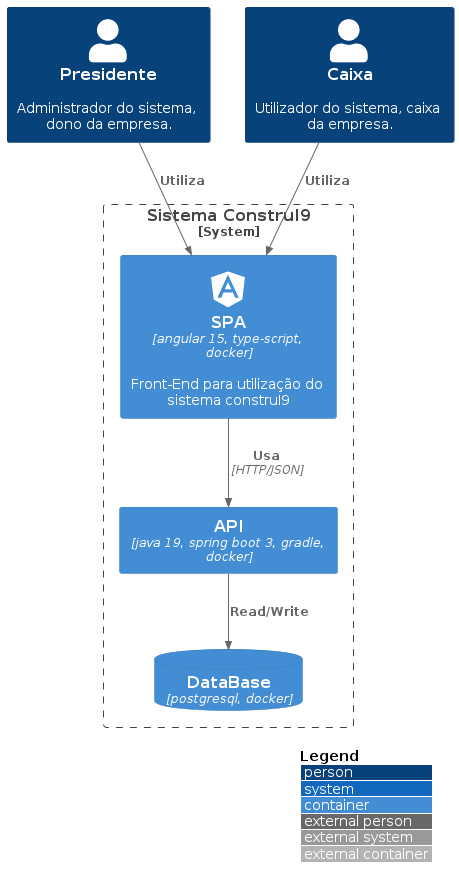

The diagram above was rendered by PlantUML. Its source (embedded in the PNG):
@startuml Diagrama de container - ConstruI9

!include https://raw.githubusercontent.com/plantuml-stdlib/C4-PlantUML/master/C4_Container.puml

!define DEVICONS https://raw.githubusercontent.com/tupadr3/plantuml-icon-font-sprites/master/devicons
!define FONTAWESOME https://raw.githubusercontent.com/tupadr3/plantuml-icon-font-sprites/master/font-awesome-5
!include DEVICONS/angular.puml
!include DEVICONS/database.puml
!include DEVICONS/java.puml

LAYOUT_WITH_LEGEND()

Person(presidente, "Presidente", "Administrador do sistema, dono da empresa.")
Person(caixa, "Caixa", "Utilizador do sistema, caixa da empresa.")

System_Boundary(systemConstruI9, "Sistema ConstruI9") {
    Container(spaConstruI9, "SPA", "angular 15, type-script, docker", "Front-End para utilização do sistema construI9", $sprite="angular")
    Container(apiConstruI9, "API", "java 19, spring boot 3, gradle, docker")
    ContainerDb(dbConstruI9, "DataBase", "postgresql, docker")
}

Rel(presidente, spaConstruI9, "Utiliza")
Rel(caixa, spaConstruI9, "Utiliza")

Rel(spaConstruI9, apiConstruI9, "Usa", "HTTP/JSON")
Rel(apiConstruI9, dbConstruI9, "Read/Write")

@enduml